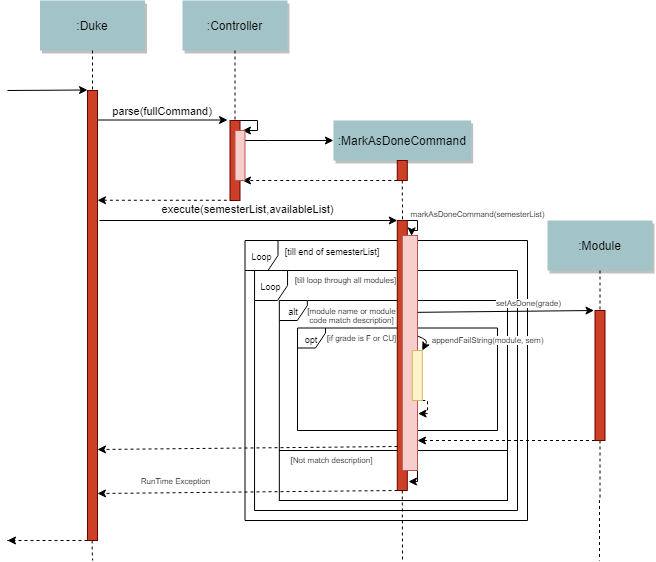

The diagram above was exported from draw.io. Its source (the exported page's mxGraphModel, read from the mxfile embedded in the PNG):
<mxGraphModel dx="1185" dy="658" grid="1" gridSize="10" guides="1" tooltips="1" connect="1" arrows="1" fold="1" page="0" pageScale="1.5" pageWidth="826" pageHeight="1169" background="#ffffff" math="0" shadow="0">
  <root>
    <mxCell id="0" />
    <mxCell id="1" parent="0" />
    <mxCell id="cx6_oqU8xNon1cWYciqr-99" value="&lt;font style=&quot;font-size: 9px&quot;&gt;Loop&lt;/font&gt;" style="shape=umlFrame;whiteSpace=wrap;html=1;width=33;height=30;" parent="1" vertex="1">
      <mxGeometry x="357.5" y="300" width="282.5" height="280" as="geometry" />
    </mxCell>
    <mxCell id="cx6_oqU8xNon1cWYciqr-101" value="&lt;font style=&quot;font-size: 9px&quot;&gt;Loop&lt;/font&gt;" style="shape=umlFrame;whiteSpace=wrap;html=1;width=33;height=30;" parent="1" vertex="1">
      <mxGeometry x="367.06" y="330" width="262.94" height="240" as="geometry" />
    </mxCell>
    <mxCell id="cx6_oqU8xNon1cWYciqr-103" value="&lt;font style=&quot;font-size: 9px&quot;&gt;alt&lt;/font&gt;" style="shape=umlFrame;whiteSpace=wrap;html=1;width=28;height=20;" parent="1" vertex="1">
      <mxGeometry x="391.84" y="360" width="228.16" height="150" as="geometry" />
    </mxCell>
    <mxCell id="_q0L34s5iMaT7kTOD-wD-33" value="&lt;font style=&quot;font-size: 9px&quot;&gt;opt&lt;/font&gt;" style="shape=umlFrame;whiteSpace=wrap;html=1;width=28;height=20;" vertex="1" parent="1">
      <mxGeometry x="410" y="387.5" width="200" height="102.5" as="geometry" />
    </mxCell>
    <mxCell id="cx6_oqU8xNon1cWYciqr-105" value="" style="rounded=0;whiteSpace=wrap;html=1;fontSize=8;labelBackgroundColor=none;" parent="1" vertex="1">
      <mxGeometry x="391.84" y="510" width="228.16" height="50" as="geometry" />
    </mxCell>
    <mxCell id="cx6_oqU8xNon1cWYciqr-117" style="edgeStyle=orthogonalEdgeStyle;rounded=0;orthogonalLoop=1;jettySize=auto;html=1;exitX=0;exitY=1;exitDx=0;exitDy=0;dashed=1;endArrow=classic;endFill=1;fontSize=8;" parent="1" source="2" edge="1">
      <mxGeometry relative="1" as="geometry">
        <mxPoint x="120" y="600" as="targetPoint" />
        <Array as="points">
          <mxPoint x="120" y="600" />
        </Array>
      </mxGeometry>
    </mxCell>
    <mxCell id="2" value="" style="fillColor=#CC4125;strokeColor=#660000" parent="1" vertex="1">
      <mxGeometry x="200" y="150" width="10" height="450" as="geometry" />
    </mxCell>
    <mxCell id="3" value="" style="edgeStyle=none;verticalLabelPosition=top;verticalAlign=bottom;labelPosition=left;align=right" parent="1" edge="1">
      <mxGeometry x="110" y="49.5" width="100" height="100" as="geometry">
        <mxPoint x="120" y="150" as="sourcePoint" />
        <mxPoint x="200" y="149.5" as="targetPoint" />
      </mxGeometry>
    </mxCell>
    <mxCell id="4" value=":Duke" style="shadow=1;fillColor=#A2C4C9;strokeColor=none" parent="1" vertex="1">
      <mxGeometry x="152.5" y="60" width="105" height="50" as="geometry" />
    </mxCell>
    <mxCell id="cx6_oqU8xNon1cWYciqr-92" style="edgeStyle=orthogonalEdgeStyle;rounded=0;orthogonalLoop=1;jettySize=auto;html=1;exitX=1;exitY=0;exitDx=0;exitDy=0;entryX=0.75;entryY=0;entryDx=0;entryDy=0;" parent="1" source="6" target="cx6_oqU8xNon1cWYciqr-90" edge="1">
      <mxGeometry relative="1" as="geometry">
        <Array as="points">
          <mxPoint x="370" y="180" />
          <mxPoint x="370" y="190" />
        </Array>
      </mxGeometry>
    </mxCell>
    <mxCell id="6" value="" style="fillColor=#CC4125;strokeColor=#660000" parent="1" vertex="1">
      <mxGeometry x="342.5" y="180" width="10" height="80" as="geometry" />
    </mxCell>
    <mxCell id="7" value=":Controller" style="shadow=1;fillColor=#A2C4C9;strokeColor=none" parent="1" vertex="1">
      <mxGeometry x="295" y="60" width="105" height="50" as="geometry" />
    </mxCell>
    <mxCell id="8" value="" style="edgeStyle=none;endArrow=none;dashed=1" parent="1" source="7" target="6" edge="1">
      <mxGeometry x="272.3350694444445" y="165" width="100" height="100" as="geometry">
        <mxPoint x="347.2588734567901" y="110" as="sourcePoint" />
        <mxPoint x="347.5761959876544" y="165" as="targetPoint" />
      </mxGeometry>
    </mxCell>
    <mxCell id="9" value="parse(fullCommand)" style="edgeStyle=none;verticalLabelPosition=top;verticalAlign=bottom" parent="1" edge="1">
      <mxGeometry x="220" y="92" width="100" height="100" as="geometry">
        <mxPoint x="210" y="179.5" as="sourcePoint" />
        <mxPoint x="340" y="179.5" as="targetPoint" />
      </mxGeometry>
    </mxCell>
    <mxCell id="11" value="" style="edgeStyle=none;verticalLabelPosition=top;verticalAlign=bottom;endArrow=none;startArrow=classic;dashed=1" parent="1" edge="1">
      <mxGeometry x="220" y="172.25887345679013" width="100" height="100" as="geometry">
        <mxPoint x="210" y="259.7588734567901" as="sourcePoint" />
        <mxPoint x="340" y="259.7588734567901" as="targetPoint" />
      </mxGeometry>
    </mxCell>
    <mxCell id="15" value=":MarkAsDoneCommand" style="shadow=1;fillColor=#A2C4C9;strokeColor=none" parent="1" vertex="1">
      <mxGeometry x="445.92" y="180" width="137.72" height="40" as="geometry" />
    </mxCell>
    <mxCell id="16" value="" style="edgeStyle=none;endArrow=none;dashed=1;" parent="1" source="15" target="17" edge="1">
      <mxGeometry x="437.042824074074" y="270" width="100" height="100" as="geometry">
        <mxPoint x="514.542824074074" y="219.99999999999997" as="sourcePoint" />
        <mxPoint x="514.542824074074" y="239.99999999999997" as="targetPoint" />
      </mxGeometry>
    </mxCell>
    <mxCell id="cx6_oqU8xNon1cWYciqr-93" style="edgeStyle=orthogonalEdgeStyle;rounded=0;orthogonalLoop=1;jettySize=auto;html=1;exitX=0;exitY=1;exitDx=0;exitDy=0;entryX=0.75;entryY=1;entryDx=0;entryDy=0;dashed=1;" parent="1" source="17" target="cx6_oqU8xNon1cWYciqr-90" edge="1">
      <mxGeometry relative="1" as="geometry">
        <Array as="points">
          <mxPoint x="430" y="240" />
          <mxPoint x="430" y="240" />
        </Array>
      </mxGeometry>
    </mxCell>
    <mxCell id="cx6_oqU8xNon1cWYciqr-94" style="edgeStyle=orthogonalEdgeStyle;rounded=0;orthogonalLoop=1;jettySize=auto;html=1;exitX=0.5;exitY=1;exitDx=0;exitDy=0;dashed=1;endArrow=none;endFill=0;" parent="1" source="17" edge="1">
      <mxGeometry relative="1" as="geometry">
        <mxPoint x="515" y="280" as="targetPoint" />
      </mxGeometry>
    </mxCell>
    <mxCell id="17" value="" style="fillColor=#CC4125;strokeColor=#660000" parent="1" vertex="1">
      <mxGeometry x="509.78" y="220" width="10" height="20" as="geometry" />
    </mxCell>
    <mxCell id="22" value=":Module" style="shadow=1;fillColor=#A2C4C9;strokeColor=none" parent="1" vertex="1">
      <mxGeometry x="660" y="280" width="105" height="50" as="geometry" />
    </mxCell>
    <mxCell id="33" value="" style="edgeStyle=elbowEdgeStyle;elbow=horizontal;endArrow=none;dashed=1" parent="1" source="4" target="2" edge="1">
      <mxGeometry x="230.00000000000003" y="310" width="100" height="100" as="geometry">
        <mxPoint x="230.00000000000003" y="410" as="sourcePoint" />
        <mxPoint x="330" y="310" as="targetPoint" />
      </mxGeometry>
    </mxCell>
    <mxCell id="cx6_oqU8xNon1cWYciqr-91" style="edgeStyle=orthogonalEdgeStyle;rounded=0;orthogonalLoop=1;jettySize=auto;html=1;exitX=1;exitY=0;exitDx=0;exitDy=0;entryX=0;entryY=0.5;entryDx=0;entryDy=0;" parent="1" target="15" edge="1">
      <mxGeometry relative="1" as="geometry">
        <mxPoint x="357.5" y="200" as="sourcePoint" />
        <Array as="points">
          <mxPoint x="380" y="200" />
          <mxPoint x="380" y="200" />
        </Array>
      </mxGeometry>
    </mxCell>
    <mxCell id="cx6_oqU8xNon1cWYciqr-90" value="" style="fillColor=#f8cecc;strokeColor=#b85450;" parent="1" vertex="1">
      <mxGeometry x="347.5" y="190" width="10" height="50" as="geometry" />
    </mxCell>
    <mxCell id="cx6_oqU8xNon1cWYciqr-107" value="markAsDoneCommand(semesterList)" style="edgeStyle=orthogonalEdgeStyle;rounded=0;orthogonalLoop=1;jettySize=auto;html=1;exitX=1;exitY=0;exitDx=0;exitDy=0;endArrow=classic;endFill=1;fontSize=8;entryX=1.438;entryY=0.057;entryDx=0;entryDy=0;entryPerimeter=0;" parent="1" source="cx6_oqU8xNon1cWYciqr-95" target="cx6_oqU8xNon1cWYciqr-95" edge="1">
      <mxGeometry x="-0.1169" y="61" relative="1" as="geometry">
        <mxPoint x="530" y="290" as="targetPoint" />
        <Array as="points">
          <mxPoint x="530" y="280" />
          <mxPoint x="530" y="290" />
        </Array>
        <mxPoint x="-1" y="-10" as="offset" />
      </mxGeometry>
    </mxCell>
    <mxCell id="cx6_oqU8xNon1cWYciqr-95" value="" style="fillColor=#CC4125;strokeColor=#660000" parent="1" vertex="1">
      <mxGeometry x="509.78" y="280" width="10" height="270" as="geometry" />
    </mxCell>
    <mxCell id="cx6_oqU8xNon1cWYciqr-97" value="execute(semesterList,availableList)" style="endArrow=classic;html=1;entryX=0;entryY=0;entryDx=0;entryDy=0;" parent="1" target="cx6_oqU8xNon1cWYciqr-95" edge="1">
      <mxGeometry x="-0.0058" y="11" width="50" height="50" relative="1" as="geometry">
        <mxPoint x="212" y="280" as="sourcePoint" />
        <mxPoint x="340" y="330" as="targetPoint" />
        <mxPoint as="offset" />
      </mxGeometry>
    </mxCell>
    <mxCell id="_q0L34s5iMaT7kTOD-wD-35" style="edgeStyle=orthogonalEdgeStyle;rounded=0;orthogonalLoop=1;jettySize=auto;html=1;exitX=1;exitY=1;exitDx=0;exitDy=0;entryX=1.122;entryY=0.967;entryDx=0;entryDy=0;entryPerimeter=0;" edge="1" parent="1" source="cx6_oqU8xNon1cWYciqr-98" target="cx6_oqU8xNon1cWYciqr-95">
      <mxGeometry relative="1" as="geometry">
        <Array as="points">
          <mxPoint x="530" y="530" />
          <mxPoint x="530" y="541" />
        </Array>
      </mxGeometry>
    </mxCell>
    <mxCell id="cx6_oqU8xNon1cWYciqr-98" value="" style="fillColor=#f8cecc;strokeColor=#b85450;" parent="1" vertex="1">
      <mxGeometry x="514.78" y="295" width="15.22" height="235" as="geometry" />
    </mxCell>
    <mxCell id="cx6_oqU8xNon1cWYciqr-100" value="&lt;font style=&quot;font-size: 9px&quot;&gt;[till end of semesterList]&lt;/font&gt;" style="text;html=1;strokeColor=none;fillColor=none;align=center;verticalAlign=middle;whiteSpace=wrap;rounded=0;" parent="1" vertex="1">
      <mxGeometry x="374.78" y="300" width="140" height="20" as="geometry" />
    </mxCell>
    <mxCell id="cx6_oqU8xNon1cWYciqr-102" value="&lt;font style=&quot;font-size: 8px;&quot;&gt;[till loop through all modules]&lt;/font&gt;" style="text;html=1;strokeColor=none;fillColor=none;align=center;verticalAlign=middle;whiteSpace=wrap;rounded=0;fontSize=8;" parent="1" vertex="1">
      <mxGeometry x="391.84000000000003" y="330" width="132.94" height="20" as="geometry" />
    </mxCell>
    <mxCell id="cx6_oqU8xNon1cWYciqr-104" value="&lt;font style=&quot;font-size: 8px&quot;&gt;[if grade is F or CU]&lt;/font&gt;" style="text;html=1;strokeColor=none;fillColor=none;align=center;verticalAlign=middle;whiteSpace=wrap;rounded=0;fontSize=8;" parent="1" vertex="1">
      <mxGeometry x="429.23" y="387.5" width="90.55" height="20" as="geometry" />
    </mxCell>
    <mxCell id="cx6_oqU8xNon1cWYciqr-106" value="&lt;font style=&quot;font-size: 8px&quot;&gt;[Not match description]&lt;/font&gt;" style="text;html=1;strokeColor=none;fillColor=none;align=center;verticalAlign=middle;whiteSpace=wrap;rounded=0;fontSize=8;" parent="1" vertex="1">
      <mxGeometry x="399.5" y="510" width="90.55" height="20" as="geometry" />
    </mxCell>
    <mxCell id="cx6_oqU8xNon1cWYciqr-111" style="edgeStyle=orthogonalEdgeStyle;rounded=0;orthogonalLoop=1;jettySize=auto;html=1;exitX=0;exitY=1;exitDx=0;exitDy=0;endArrow=classic;endFill=1;fontSize=8;dashed=1;" parent="1" source="cx6_oqU8xNon1cWYciqr-109" edge="1">
      <mxGeometry relative="1" as="geometry">
        <mxPoint x="692.5" y="412.5" as="sourcePoint" />
        <mxPoint x="530" y="500" as="targetPoint" />
        <Array as="points">
          <mxPoint x="650" y="500" />
          <mxPoint x="650" y="500" />
        </Array>
      </mxGeometry>
    </mxCell>
    <mxCell id="cx6_oqU8xNon1cWYciqr-110" value="setAsDone(grade)" style="endArrow=classic;html=1;fontSize=8;entryX=0;entryY=0;entryDx=0;entryDy=0;exitX=1.072;exitY=0.327;exitDx=0;exitDy=0;exitPerimeter=0;" parent="1" edge="1">
      <mxGeometry x="0.2584" y="8" width="50" height="50" relative="1" as="geometry">
        <mxPoint x="530.09584" y="371.8449999999999" as="sourcePoint" />
        <mxPoint x="706.5" y="370" as="targetPoint" />
        <mxPoint as="offset" />
      </mxGeometry>
    </mxCell>
    <mxCell id="cx6_oqU8xNon1cWYciqr-113" value="" style="endArrow=classic;html=1;dashed=1;fontSize=8;" parent="1" edge="1">
      <mxGeometry width="50" height="50" relative="1" as="geometry">
        <mxPoint x="510" y="506" as="sourcePoint" />
        <mxPoint x="210" y="509" as="targetPoint" />
      </mxGeometry>
    </mxCell>
    <mxCell id="cx6_oqU8xNon1cWYciqr-114" value="RunTime Exception" style="endArrow=classic;html=1;dashed=1;fontSize=8;" parent="1" edge="1">
      <mxGeometry x="0.4793" y="-11" width="50" height="50" relative="1" as="geometry">
        <mxPoint x="510" y="550" as="sourcePoint" />
        <mxPoint x="210" y="553" as="targetPoint" />
        <mxPoint as="offset" />
      </mxGeometry>
    </mxCell>
    <mxCell id="cx6_oqU8xNon1cWYciqr-118" style="edgeStyle=orthogonalEdgeStyle;rounded=0;orthogonalLoop=1;jettySize=auto;html=1;exitX=0.5;exitY=1;exitDx=0;exitDy=0;endArrow=none;endFill=0;fontSize=8;dashed=1;" parent="1" edge="1">
      <mxGeometry relative="1" as="geometry">
        <mxPoint x="205.16" y="620" as="targetPoint" />
        <mxPoint x="204.66" y="600" as="sourcePoint" />
        <Array as="points">
          <mxPoint x="205.16" y="610" />
        </Array>
      </mxGeometry>
    </mxCell>
    <mxCell id="_q0L34s5iMaT7kTOD-wD-34" style="edgeStyle=orthogonalEdgeStyle;rounded=0;orthogonalLoop=1;jettySize=auto;html=1;exitX=0.5;exitY=1;exitDx=0;exitDy=0;endArrow=none;endFill=0;fontSize=8;dashed=1;" edge="1" parent="1">
      <mxGeometry relative="1" as="geometry">
        <mxPoint x="515" y="620" as="targetPoint" />
        <mxPoint x="514.7800000000001" y="550" as="sourcePoint" />
        <Array as="points">
          <mxPoint x="515.28" y="560" />
        </Array>
      </mxGeometry>
    </mxCell>
    <mxCell id="_q0L34s5iMaT7kTOD-wD-36" value="&lt;font style=&quot;font-size: 8px&quot;&gt;[module name or module code match description]&lt;/font&gt;" style="text;html=1;strokeColor=none;fillColor=none;align=center;verticalAlign=middle;whiteSpace=wrap;rounded=0;fontSize=8;" vertex="1" parent="1">
      <mxGeometry x="419.23" y="365" width="90.55" height="20" as="geometry" />
    </mxCell>
    <mxCell id="_q0L34s5iMaT7kTOD-wD-50" style="edgeStyle=orthogonalEdgeStyle;rounded=0;orthogonalLoop=1;jettySize=auto;html=1;exitX=0.5;exitY=1;exitDx=0;exitDy=0;dashed=1;endArrow=none;endFill=0;" edge="1" parent="1" source="cx6_oqU8xNon1cWYciqr-109">
      <mxGeometry relative="1" as="geometry">
        <mxPoint x="712" y="620" as="targetPoint" />
      </mxGeometry>
    </mxCell>
    <mxCell id="cx6_oqU8xNon1cWYciqr-109" value="" style="fillColor=#CC4125;strokeColor=#660000" parent="1" vertex="1">
      <mxGeometry x="707.5" y="370" width="10" height="130" as="geometry" />
    </mxCell>
    <mxCell id="_q0L34s5iMaT7kTOD-wD-45" style="edgeStyle=orthogonalEdgeStyle;rounded=0;orthogonalLoop=1;jettySize=auto;html=1;exitX=0.5;exitY=1;exitDx=0;exitDy=0;dashed=1;endArrow=none;endFill=0;entryX=0.5;entryY=0;entryDx=0;entryDy=0;" edge="1" parent="1" source="22" target="cx6_oqU8xNon1cWYciqr-109">
      <mxGeometry relative="1" as="geometry">
        <mxPoint x="745.19" y="390" as="targetPoint" />
        <mxPoint x="744.97" y="350" as="sourcePoint" />
      </mxGeometry>
    </mxCell>
    <mxCell id="_q0L34s5iMaT7kTOD-wD-46" value="appendFailString(module, sem)" style="endArrow=classic;html=1;fontSize=8;entryX=1;entryY=0;entryDx=0;entryDy=0;exitX=1.018;exitY=0.428;exitDx=0;exitDy=0;exitPerimeter=0;" edge="1" parent="1" source="cx6_oqU8xNon1cWYciqr-98" target="_q0L34s5iMaT7kTOD-wD-47">
      <mxGeometry x="-0.0272" y="60" width="50" height="50" relative="1" as="geometry">
        <mxPoint x="530.09584" y="399.8449999999999" as="sourcePoint" />
        <mxPoint x="706.5" y="398" as="targetPoint" />
        <mxPoint x="7" y="-28" as="offset" />
        <Array as="points">
          <mxPoint x="540" y="400" />
        </Array>
      </mxGeometry>
    </mxCell>
    <mxCell id="_q0L34s5iMaT7kTOD-wD-48" style="edgeStyle=orthogonalEdgeStyle;rounded=0;orthogonalLoop=1;jettySize=auto;html=1;exitX=1;exitY=1;exitDx=0;exitDy=0;entryX=1.037;entryY=0.758;entryDx=0;entryDy=0;entryPerimeter=0;dashed=1;" edge="1" parent="1" source="_q0L34s5iMaT7kTOD-wD-47" target="cx6_oqU8xNon1cWYciqr-98">
      <mxGeometry relative="1" as="geometry">
        <Array as="points">
          <mxPoint x="540" y="460" />
          <mxPoint x="540" y="473" />
        </Array>
      </mxGeometry>
    </mxCell>
    <mxCell id="_q0L34s5iMaT7kTOD-wD-47" value="" style="fillColor=#fff2cc;strokeColor=#d6b656;" vertex="1" parent="1">
      <mxGeometry x="524.78" y="410" width="10" height="50" as="geometry" />
    </mxCell>
  </root>
</mxGraphModel>